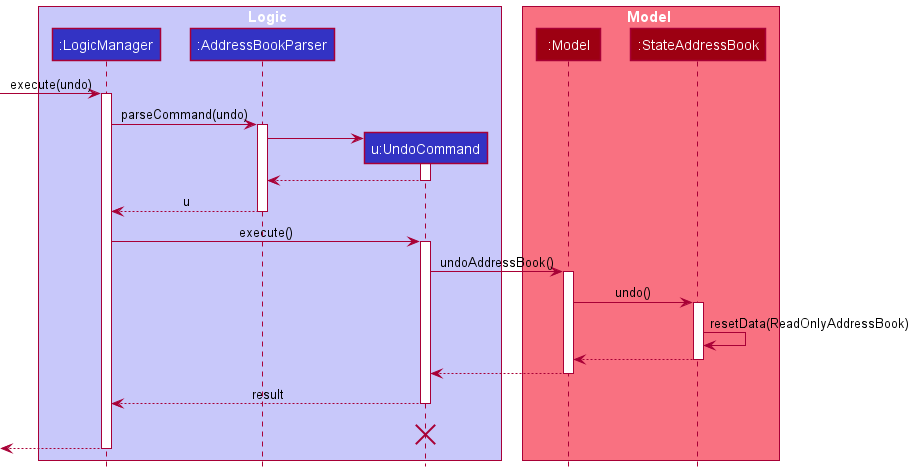

The diagram above was rendered by PlantUML. Its source (embedded in the PNG):
@startuml
!include style.puml

box Logic LOGIC_COLOR_T1
participant ":LogicManager" as LogicManager LOGIC_COLOR
participant ":AddressBookParser" as AddressBookParser LOGIC_COLOR
participant "u:UndoCommand" as UndoCommand LOGIC_COLOR
end box

box Model MODEL_COLOR_T1
participant ":Model" as Model MODEL_COLOR
participant ":StateAddressBook" as StateAddressBook MODEL_COLOR
end box
[-> LogicManager : execute(undo)
activate LogicManager

LogicManager -> AddressBookParser : parseCommand(undo)
activate AddressBookParser

create UndoCommand
AddressBookParser -> UndoCommand
activate UndoCommand

UndoCommand --> AddressBookParser
deactivate UndoCommand

AddressBookParser --> LogicManager : u
deactivate AddressBookParser

LogicManager -> UndoCommand : execute()
activate UndoCommand

UndoCommand -> Model : undoAddressBook()
activate Model

Model -> StateAddressBook : undo()
activate StateAddressBook

StateAddressBook -> StateAddressBook :resetData(ReadOnlyAddressBook)
StateAddressBook --> Model :
deactivate StateAddressBook

Model --> UndoCommand
deactivate Model

UndoCommand --> LogicManager : result
deactivate UndoCommand
UndoCommand -[hidden]-> LogicManager : result
destroy UndoCommand

[<--LogicManager
deactivate LogicManager
@enduml